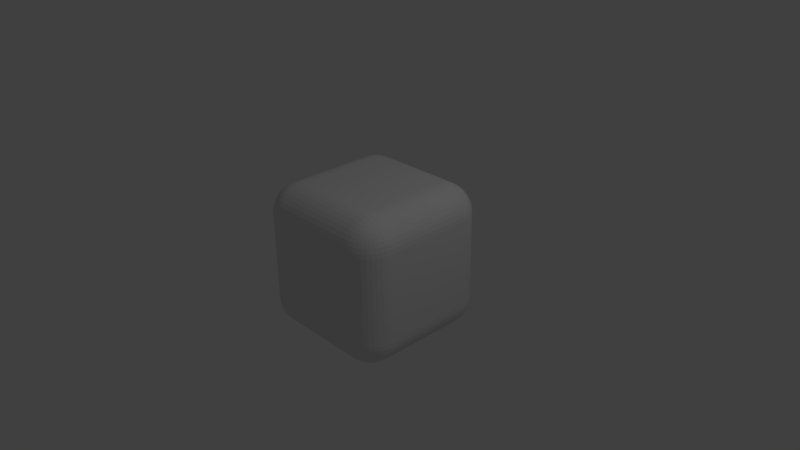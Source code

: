 # Source: bevel.blend  (saved by Blender 2.77.0; exported with 4.5.12 LTS)
import bpy
from mathutils import Matrix  # noqa: F401  (used for matrix-valued properties, if any)

bpy.ops.wm.read_factory_settings(use_empty=True)
scene = bpy.context.scene
scene.name = 'Scene'

# ---- collections
col_collection_1 = bpy.data.collections.new('Collection 1'); scene.collection.children.link(col_collection_1)

# ---- materials (node trees are filled in below, after node groups)
mat_material = bpy.data.materials.new('Material')
mat_material.alpha_threshold = 0.0
mat_material.use_transparent_shadow = False
mat_material.roughness = 0.5
mat_material.line_color = (0.0, 0.0, 0.0, 1.0)

# ---- material node trees

# ---- world
world_world = bpy.data.worlds.new('World'); scene.world = world_world
world_world.color = (0.05088, 0.05088, 0.05088)
world_world.use_sun_shadow = False
world_world.sun_shadow_jitter_overblur = 0.0
world_world.cycles.sampling_method = 'MANUAL'

# ---- cameras
cam_camera = bpy.data.cameras.new('Camera')
cam_camera.clip_end = 100.0
cam_camera.lens = 35.0
cam_camera.sensor_width = 32.0
cam_camera.sensor_height = 18.0
cam_camera.ortho_scale = 7.314
cam_camera.dof.focus_distance = 0.0
cam_camera.dof.aperture_fstop = 128.0

# ---- lights
light_lamp = bpy.data.lights.new('Lamp', 'POINT')
light_lamp.transmission_factor = 0.0
light_lamp.cutoff_distance = 30.0
light_lamp.energy = 100.0
light_lamp.shadow_buffer_clip_start = 1.001
light_lamp.shadow_soft_size = 0.1
light_lamp.shadow_maximum_resolution = 0.006
light_lamp.use_absolute_resolution = True

# ---- meshes
me_cube = bpy.data.meshes.new('Cube')
me_cube.from_pydata([(1.0, 0.5457, -0.5457), (0.5457, 0.5457, -1.0), (0.5552, 1.0, -0.5552), (0.9951, 0.6, -0.6626), (0.9804, 0.6, -0.7236), (0.9564, 0.6, -0.7816), (0.9236, 0.6, -0.8351), (0.8828, 0.6, -0.8828), (0.9951, 0.6626, -0.6), (0.9896, 0.6639, -0.6645), (0.9738, 0.6643, -0.7272), (0.9491, 0.6641, -0.7844), (0.9173, 0.6638, -0.835), (0.8794, 0.6636, -0.8791), (0.9804, 0.7236, -0.6), (0.9738, 0.7267, -0.665), (0.9573, 0.7268, -0.7275), (0.9332, 0.725, -0.7826), (0.9037, 0.7229, -0.8295), (0.8695, 0.7217, -0.8693), (0.9564, 0.7816, -0.6), (0.949, 0.7844, -0.6647), (0.9331, 0.7825, -0.7256), (0.9113, 0.7775, -0.7777), (0.8857, 0.7724, -0.8206), (0.8561, 0.7698, -0.8561), (0.9236, 0.8351, -0.6), (0.917, 0.8353, -0.6641), (0.9034, 0.8297, -0.7232), (0.8856, 0.8206, -0.7725), (0.8654, 0.8116, -0.8116), (0.8422, 0.8065, -0.8422), (0.8309, 0.8309, -0.8309), (0.6, 0.6626, -0.9951), (0.6, 0.7236, -0.9804), (0.6, 0.7816, -0.9564), (0.6, 0.8351, -0.9236), (0.6, 0.8828, -0.8828), (0.6626, 0.6, -0.9951), (0.6639, 0.6645, -0.9896), (0.6643, 0.7272, -0.9738), (0.6641, 0.7844, -0.9491), (0.6638, 0.835, -0.9173), (0.6636, 0.8791, -0.8794), (0.7236, 0.6, -0.9804), (0.7267, 0.665, -0.9738), (0.7268, 0.7275, -0.9573), (0.725, 0.7826, -0.9332), (0.7229, 0.8295, -0.9037), (0.7217, 0.8693, -0.8695), (0.7816, 0.6, -0.9564), (0.7844, 0.6647, -0.949), (0.7825, 0.7256, -0.9331), (0.7775, 0.7777, -0.9113), (0.7724, 0.8206, -0.8857), (0.7698, 0.8561, -0.8561), (0.8351, 0.6, -0.9236), (0.8353, 0.6641, -0.917), (0.8297, 0.7232, -0.9034), (0.8206, 0.7725, -0.8856), (0.8116, 0.8116, -0.8654), (0.8065, 0.8422, -0.8422), (0.6626, 0.9951, -0.6), (0.7236, 0.9804, -0.6), (0.7816, 0.9564, -0.6), (0.8351, 0.9236, -0.6), (0.8828, 0.8828, -0.6), (0.6, 0.9951, -0.6626), (0.6645, 0.9896, -0.6639), (0.7272, 0.9738, -0.6643), (0.7844, 0.9491, -0.6641), (0.835, 0.9173, -0.6638), (0.8791, 0.8794, -0.6636), (0.6, 0.9804, -0.7236), (0.665, 0.9738, -0.7267), (0.7275, 0.9573, -0.7268), (0.7826, 0.9332, -0.725), (0.8295, 0.9037, -0.7229), (0.8693, 0.8695, -0.7217), (0.6, 0.9564, -0.7816), (0.6647, 0.949, -0.7844), (0.7256, 0.9331, -0.7825), (0.7777, 0.9113, -0.7775), (0.8206, 0.8857, -0.7724), (0.8561, 0.8561, -0.7698), (0.6, 0.9236, -0.8351), (0.6641, 0.917, -0.8353), (0.7232, 0.9034, -0.8297), (0.7725, 0.8856, -0.8206), (0.8116, 0.8654, -0.8116), (0.8422, 0.8422, -0.8065), (1.0, -0.5457, -0.5457), (0.5457, -1.0, -0.5457), (0.5457, -0.5457, -1.0), (0.9951, -0.6626, -0.6), (0.9804, -0.7236, -0.6), (0.9564, -0.7816, -0.6), (0.9236, -0.8351, -0.6), (0.8828, -0.8828, -0.6), (0.9951, -0.6, -0.6626), (0.9896, -0.6645, -0.6639), (0.9738, -0.7272, -0.6643), (0.9491, -0.7844, -0.6641), (0.9173, -0.835, -0.6638), (0.8794, -0.8791, -0.6636), (0.9804, -0.6, -0.7236), (0.9738, -0.665, -0.7267), (0.9573, -0.7275, -0.7268), (0.9332, -0.7826, -0.725), (0.9037, -0.8295, -0.7229), (0.8695, -0.8693, -0.7217), (0.9564, -0.6, -0.7816), (0.949, -0.6647, -0.7844), (0.9331, -0.7256, -0.7825), (0.9113, -0.7777, -0.7775), (0.8857, -0.8206, -0.7724), (0.8561, -0.8561, -0.7698), (0.9236, -0.6, -0.8351), (0.917, -0.6641, -0.8353), (0.9034, -0.7232, -0.8297), (0.8856, -0.7725, -0.8206), (0.8654, -0.8116, -0.8116), (0.8422, -0.8422, -0.8065), (0.8309, -0.8309, -0.8309), (0.6, -0.9951, -0.6626), (0.6, -0.9804, -0.7236), (0.6, -0.9564, -0.7816), (0.6, -0.9236, -0.8351), (0.6, -0.8828, -0.8828), (0.6626, -0.9951, -0.6), (0.6639, -0.9896, -0.6645), (0.6643, -0.9738, -0.7272), (0.6641, -0.9491, -0.7844), (0.6638, -0.9173, -0.835), (0.6636, -0.8794, -0.8791), (0.7236, -0.9804, -0.6), (0.7267, -0.9738, -0.665), (0.7268, -0.9573, -0.7275), (0.725, -0.9332, -0.7826), (0.7229, -0.9037, -0.8295), (0.7217, -0.8695, -0.8693), (0.7816, -0.9564, -0.6), (0.7844, -0.949, -0.6647), (0.7825, -0.9331, -0.7256), (0.7775, -0.9113, -0.7777), (0.7724, -0.8857, -0.8206), (0.7698, -0.8561, -0.8561), (0.8351, -0.9236, -0.6), (0.8353, -0.917, -0.6641), (0.8297, -0.9034, -0.7232), (0.8206, -0.8856, -0.7725), (0.8116, -0.8654, -0.8116), (0.8065, -0.8422, -0.8422), (0.6626, -0.6, -0.9951), (0.7236, -0.6, -0.9804), (0.7816, -0.6, -0.9564), (0.8351, -0.6, -0.9236), (0.8828, -0.6, -0.8828), (0.6, -0.6626, -0.9951), (0.6645, -0.6639, -0.9896), (0.7272, -0.6643, -0.9738), (0.7844, -0.6641, -0.9491), (0.835, -0.6638, -0.9173), (0.8791, -0.6636, -0.8794), (0.6, -0.7236, -0.9804), (0.665, -0.7267, -0.9738), (0.7275, -0.7268, -0.9573), (0.7826, -0.725, -0.9332), (0.8295, -0.7229, -0.9037), (0.8693, -0.7217, -0.8695), (0.6, -0.7816, -0.9564), (0.6647, -0.7844, -0.949), (0.7256, -0.7825, -0.9331), (0.7777, -0.7775, -0.9113), (0.8206, -0.7724, -0.8857), (0.8561, -0.7698, -0.8561), (0.6, -0.8351, -0.9236), (0.6641, -0.8353, -0.917), (0.7232, -0.8297, -0.9034), (0.7725, -0.8206, -0.8856), (0.8116, -0.8116, -0.8654), (0.8422, -0.8065, -0.8422), (-0.5457, -1.0, -0.5457), (-1.0, -0.518, -0.518), (-0.5457, -0.5457, -1.0), (-0.6626, -0.9951, -0.6), (-0.7236, -0.9804, -0.6), (-0.7816, -0.9564, -0.6), (-0.8351, -0.9236, -0.6), (-0.8828, -0.8828, -0.6), (-0.6, -0.9951, -0.6626), (-0.6645, -0.9896, -0.6639), (-0.7272, -0.9738, -0.6643), (-0.7844, -0.9491, -0.6641), (-0.835, -0.9173, -0.6638), (-0.8791, -0.8794, -0.6636), (-0.6, -0.9804, -0.7236), (-0.665, -0.9738, -0.7267), (-0.7275, -0.9573, -0.7268), (-0.7826, -0.9332, -0.725), (-0.8295, -0.9037, -0.7229), (-0.8693, -0.8695, -0.7217), (-0.6, -0.9564, -0.7816), (-0.6647, -0.949, -0.7844), (-0.7256, -0.9331, -0.7825), (-0.7777, -0.9113, -0.7775), (-0.8206, -0.8857, -0.7724), (-0.8561, -0.8561, -0.7698), (-0.6, -0.9236, -0.8351), (-0.6641, -0.917, -0.8353), (-0.7232, -0.9034, -0.8297), (-0.7725, -0.8856, -0.8206), (-0.8116, -0.8654, -0.8116), (-0.8422, -0.8422, -0.8065), (-0.8309, -0.8309, -0.8309), (-0.9951, -0.6, -0.6626), (-0.9804, -0.6, -0.7236), (-0.9564, -0.6, -0.7816), (-0.9236, -0.6, -0.8351), (-0.8828, -0.6, -0.8828), (-0.9951, -0.6626, -0.6), (-0.9896, -0.6639, -0.6645), (-0.9738, -0.6643, -0.7272), (-0.9491, -0.6641, -0.7844), (-0.9173, -0.6638, -0.835), (-0.8794, -0.6636, -0.8791), (-0.9804, -0.7236, -0.6), (-0.9738, -0.7267, -0.665), (-0.9573, -0.7268, -0.7275), (-0.9332, -0.725, -0.7826), (-0.9037, -0.7229, -0.8295), (-0.8695, -0.7217, -0.8693), (-0.9564, -0.7816, -0.6), (-0.949, -0.7844, -0.6647), (-0.9331, -0.7825, -0.7256), (-0.9113, -0.7775, -0.7777), (-0.8857, -0.7724, -0.8206), (-0.8561, -0.7698, -0.8561), (-0.9236, -0.8351, -0.6), (-0.917, -0.8353, -0.6641), (-0.9034, -0.8297, -0.7232), (-0.8856, -0.8206, -0.7725), (-0.8654, -0.8116, -0.8116), (-0.8422, -0.8065, -0.8422), (-0.6, -0.6626, -0.9951), (-0.6, -0.7236, -0.9804), (-0.6, -0.7816, -0.9564), (-0.6, -0.8351, -0.9236), (-0.6, -0.8828, -0.8828), (-0.6626, -0.6, -0.9951), (-0.6639, -0.6645, -0.9896), (-0.6643, -0.7272, -0.9738), (-0.6641, -0.7844, -0.9491), (-0.6638, -0.835, -0.9173), (-0.6636, -0.8791, -0.8794), (-0.7236, -0.6, -0.9804), (-0.7267, -0.665, -0.9738), (-0.7268, -0.7275, -0.9573), (-0.725, -0.7826, -0.9332), (-0.7229, -0.8295, -0.9037), (-0.7217, -0.8693, -0.8695), (-0.7816, -0.6, -0.9564), (-0.7844, -0.6647, -0.949), (-0.7825, -0.7256, -0.9331), (-0.7775, -0.7777, -0.9113), (-0.7724, -0.8206, -0.8857), (-0.7698, -0.8561, -0.8561), (-0.8351, -0.6, -0.9236), (-0.8353, -0.6641, -0.917), (-0.8297, -0.7232, -0.9034), (-0.8206, -0.7725, -0.8856), (-0.8116, -0.8116, -0.8654), (-0.8065, -0.8422, -0.8422), (-0.5552, 1.0, -0.5552), (-0.5457, 0.5457, -1.0), (-1.0, 0.518, -0.518), (-0.6, 0.9951, -0.6626), (-0.6, 0.9804, -0.7236), (-0.6, 0.9564, -0.7816), (-0.6, 0.9236, -0.8351), (-0.6, 0.8828, -0.8828), (-0.6626, 0.9951, -0.6), (-0.6639, 0.9896, -0.6645), (-0.6643, 0.9738, -0.7272), (-0.6641, 0.9491, -0.7844), (-0.6638, 0.9173, -0.835), (-0.6636, 0.8794, -0.8791), (-0.7236, 0.9804, -0.6), (-0.7267, 0.9738, -0.665), (-0.7268, 0.9573, -0.7275), (-0.725, 0.9332, -0.7826), (-0.7229, 0.9037, -0.8295), (-0.7217, 0.8695, -0.8693), (-0.7816, 0.9564, -0.6), (-0.7844, 0.949, -0.6647), (-0.7825, 0.9331, -0.7256), (-0.7775, 0.9113, -0.7777), (-0.7724, 0.8857, -0.8206), (-0.7698, 0.8561, -0.8561), (-0.8351, 0.9236, -0.6), (-0.8353, 0.917, -0.6641), (-0.8297, 0.9034, -0.7232), (-0.8206, 0.8856, -0.7725), (-0.8116, 0.8654, -0.8116), (-0.8065, 0.8422, -0.8422), (-0.8309, 0.8309, -0.8309), (-0.6626, 0.6, -0.9951), (-0.7236, 0.6, -0.9804), (-0.7816, 0.6, -0.9564), (-0.8351, 0.6, -0.9236), (-0.8828, 0.6, -0.8828), (-0.6, 0.6626, -0.9951), (-0.6645, 0.6639, -0.9896), (-0.7272, 0.6643, -0.9738), (-0.7844, 0.6641, -0.9491), (-0.835, 0.6638, -0.9173), (-0.8791, 0.6636, -0.8794), (-0.6, 0.7236, -0.9804), (-0.665, 0.7267, -0.9738), (-0.7275, 0.7268, -0.9573), (-0.7826, 0.725, -0.9332), (-0.8295, 0.7229, -0.9037), (-0.8693, 0.7217, -0.8695), (-0.6, 0.7816, -0.9564), (-0.6647, 0.7844, -0.949), (-0.7256, 0.7825, -0.9331), (-0.7777, 0.7775, -0.9113), (-0.8206, 0.7724, -0.8857), (-0.8561, 0.7698, -0.8561), (-0.6, 0.8351, -0.9236), (-0.6641, 0.8353, -0.917), (-0.7232, 0.8297, -0.9034), (-0.7725, 0.8206, -0.8856), (-0.8116, 0.8116, -0.8654), (-0.8422, 0.8065, -0.8422), (-0.9951, 0.6626, -0.6), (-0.9804, 0.7236, -0.6), (-0.9564, 0.7816, -0.6), (-0.9236, 0.8351, -0.6), (-0.8828, 0.8828, -0.6), (-0.9951, 0.6, -0.6626), (-0.9896, 0.6645, -0.6639), (-0.9738, 0.7272, -0.6643), (-0.9491, 0.7844, -0.6641), (-0.9173, 0.835, -0.6638), (-0.8794, 0.8791, -0.6636), (-0.9804, 0.6, -0.7236), (-0.9738, 0.665, -0.7267), (-0.9573, 0.7275, -0.7268), (-0.9332, 0.7826, -0.725), (-0.9037, 0.8295, -0.7229), (-0.8695, 0.8693, -0.7217), (-0.9564, 0.6, -0.7816), (-0.949, 0.6647, -0.7844), (-0.9331, 0.7256, -0.7825), (-0.9113, 0.7777, -0.7775), (-0.8857, 0.8206, -0.7724), (-0.8561, 0.8561, -0.7698), (-0.9236, 0.6, -0.8351), (-0.917, 0.6641, -0.8353), (-0.9034, 0.7232, -0.8297), (-0.8856, 0.7725, -0.8206), (-0.8654, 0.8116, -0.8116), (-0.8422, 0.8422, -0.8065), (0.5552, 1.0, 0.5552), (0.5457, 0.5457, 1.0), (1.0, 0.5457, 0.5457), (0.6, 0.9951, 0.6626), (0.6, 0.9804, 0.7236), (0.6, 0.9564, 0.7816), (0.6, 0.9236, 0.8351), (0.6, 0.8828, 0.8828), (0.6626, 0.9951, 0.6), (0.6639, 0.9896, 0.6645), (0.6643, 0.9738, 0.7272), (0.6641, 0.9491, 0.7844), (0.6638, 0.9173, 0.835), (0.6636, 0.8794, 0.8791), (0.7236, 0.9804, 0.6), (0.7267, 0.9738, 0.665), (0.7268, 0.9573, 0.7275), (0.725, 0.9332, 0.7826), (0.7229, 0.9037, 0.8295), (0.7217, 0.8695, 0.8693), (0.7816, 0.9564, 0.6), (0.7844, 0.949, 0.6647), (0.7825, 0.9331, 0.7256), (0.7775, 0.9113, 0.7777), (0.7724, 0.8857, 0.8206), (0.7698, 0.8561, 0.8561), (0.8351, 0.9236, 0.6), (0.8353, 0.917, 0.6641), (0.8297, 0.9034, 0.7232), (0.8206, 0.8856, 0.7725), (0.8116, 0.8654, 0.8116), (0.8065, 0.8422, 0.8422), (0.8309, 0.8309, 0.8309), (0.6626, 0.6, 0.9951), (0.7236, 0.6, 0.9804), (0.7816, 0.6, 0.9564), (0.8351, 0.6, 0.9236), (0.8828, 0.6, 0.8828), (0.6, 0.6626, 0.9951), (0.6645, 0.6639, 0.9896), (0.7272, 0.6643, 0.9738), (0.7844, 0.6641, 0.9491), (0.835, 0.6638, 0.9173), (0.8791, 0.6636, 0.8794), (0.6, 0.7236, 0.9804), (0.665, 0.7267, 0.9738), (0.7275, 0.7268, 0.9573), (0.7826, 0.725, 0.9332), (0.8295, 0.7229, 0.9037), (0.8693, 0.7217, 0.8695), (0.6, 0.7816, 0.9564), (0.6647, 0.7844, 0.949), (0.7256, 0.7825, 0.9331), (0.7777, 0.7775, 0.9113), (0.8206, 0.7724, 0.8857), (0.8561, 0.7698, 0.8561), (0.6, 0.8351, 0.9236), (0.6641, 0.8353, 0.917), (0.7232, 0.8297, 0.9034), (0.7725, 0.8206, 0.8856), (0.8116, 0.8116, 0.8654), (0.8422, 0.8065, 0.8422), (0.9951, 0.6626, 0.6), (0.9804, 0.7236, 0.6), (0.9564, 0.7816, 0.6), (0.9236, 0.8351, 0.6), (0.8828, 0.8828, 0.6), (0.9951, 0.6, 0.6626), (0.9896, 0.6645, 0.6639), (0.9738, 0.7272, 0.6643), (0.9491, 0.7844, 0.6641), (0.9173, 0.835, 0.6638), (0.8794, 0.8791, 0.6636), (0.9804, 0.6, 0.7236), (0.9738, 0.665, 0.7267), (0.9573, 0.7275, 0.7268), (0.9332, 0.7826, 0.725), (0.9037, 0.8295, 0.7229), (0.8695, 0.8693, 0.7217), (0.9564, 0.6, 0.7816), (0.949, 0.6647, 0.7844), (0.9331, 0.7256, 0.7825), (0.9113, 0.7777, 0.7775), (0.8857, 0.8206, 0.7724), (0.8561, 0.8561, 0.7698), (0.9236, 0.6, 0.8351), (0.917, 0.6641, 0.8353), (0.9034, 0.7232, 0.8297), (0.8856, 0.7725, 0.8206), (0.8654, 0.8116, 0.8116), (0.8422, 0.8422, 0.8065), (0.5457, -1.0, 0.5457), (1.0, -0.5457, 0.5457), (0.5457, -0.5457, 1.0), (0.6626, -0.9951, 0.6), (0.7236, -0.9804, 0.6), (0.7816, -0.9564, 0.6), (0.8351, -0.9236, 0.6), (0.8828, -0.8828, 0.6), (0.6, -0.9951, 0.6626), (0.6645, -0.9896, 0.6639), (0.7272, -0.9738, 0.6643), (0.7844, -0.9491, 0.6641), (0.835, -0.9173, 0.6638), (0.8791, -0.8794, 0.6636), (0.6, -0.9804, 0.7236), (0.665, -0.9738, 0.7267), (0.7275, -0.9573, 0.7268), (0.7826, -0.9332, 0.725), (0.8295, -0.9037, 0.7229), (0.8693, -0.8695, 0.7217), (0.6, -0.9564, 0.7816), (0.6647, -0.949, 0.7844), (0.7256, -0.9331, 0.7825), (0.7777, -0.9113, 0.7775), (0.8206, -0.8857, 0.7724), (0.8561, -0.8561, 0.7698), (0.6, -0.9236, 0.8351), (0.6641, -0.917, 0.8353), (0.7232, -0.9034, 0.8297), (0.7725, -0.8856, 0.8206), (0.8116, -0.8654, 0.8116), (0.8422, -0.8422, 0.8065), (0.8309, -0.8309, 0.8309), (0.9951, -0.6, 0.6626), (0.9804, -0.6, 0.7236), (0.9564, -0.6, 0.7816), (0.9236, -0.6, 0.8351), (0.8828, -0.6, 0.8828), (0.9951, -0.6626, 0.6), (0.9896, -0.6639, 0.6645), (0.9738, -0.6643, 0.7272), (0.9491, -0.6641, 0.7844), (0.9173, -0.6638, 0.835), (0.8794, -0.6636, 0.8791), (0.9804, -0.7236, 0.6), (0.9738, -0.7267, 0.665), (0.9573, -0.7268, 0.7275), (0.9332, -0.725, 0.7826), (0.9037, -0.7229, 0.8295), (0.8695, -0.7217, 0.8693), (0.9564, -0.7816, 0.6), (0.949, -0.7844, 0.6647), (0.9331, -0.7825, 0.7256), (0.9113, -0.7775, 0.7777), (0.8857, -0.7724, 0.8206), (0.8561, -0.7698, 0.8561), (0.9236, -0.8351, 0.6), (0.917, -0.8353, 0.6641), (0.9034, -0.8297, 0.7232), (0.8856, -0.8206, 0.7725), (0.8654, -0.8116, 0.8116), (0.8422, -0.8065, 0.8422), (0.6, -0.6626, 0.9951), (0.6, -0.7236, 0.9804), (0.6, -0.7816, 0.9564), (0.6, -0.8351, 0.9236), (0.6, -0.8828, 0.8828), (0.6626, -0.6, 0.9951), (0.6639, -0.6645, 0.9896), (0.6643, -0.7272, 0.9738), (0.6641, -0.7844, 0.9491), (0.6638, -0.835, 0.9173), (0.6636, -0.8791, 0.8794), (0.7236, -0.6, 0.9804), (0.7267, -0.665, 0.9738), (0.7268, -0.7275, 0.9573), (0.725, -0.7826, 0.9332), (0.7229, -0.8295, 0.9037), (0.7217, -0.8693, 0.8695), (0.7816, -0.6, 0.9564), (0.7844, -0.6647, 0.949), (0.7825, -0.7256, 0.9331), (0.7775, -0.7777, 0.9113), (0.7724, -0.8206, 0.8857), (0.7698, -0.8561, 0.8561), (0.8351, -0.6, 0.9236), (0.8353, -0.6641, 0.917), (0.8297, -0.7232, 0.9034), (0.8206, -0.7725, 0.8856), (0.8116, -0.8116, 0.8654), (0.8065, -0.8422, 0.8422), (-1.0, -0.518, 0.518), (-0.5457, -1.0, 0.5457), (-0.5457, -0.5457, 1.0), (-0.9951, -0.6626, 0.6), (-0.9804, -0.7236, 0.6), (-0.9564, -0.7816, 0.6), (-0.9236, -0.8351, 0.6), (-0.8828, -0.8828, 0.6), (-0.9951, -0.6, 0.6626), (-0.9896, -0.6645, 0.6639), (-0.9738, -0.7272, 0.6643), (-0.9491, -0.7844, 0.6641), (-0.9173, -0.835, 0.6638), (-0.8794, -0.8791, 0.6636), (-0.9804, -0.6, 0.7236), (-0.9738, -0.665, 0.7267), (-0.9573, -0.7275, 0.7268), (-0.9332, -0.7826, 0.725), (-0.9037, -0.8295, 0.7229), (-0.8695, -0.8693, 0.7217), (-0.9564, -0.6, 0.7816), (-0.949, -0.6647, 0.7844), (-0.9331, -0.7256, 0.7825), (-0.9113, -0.7777, 0.7775), (-0.8857, -0.8206, 0.7724), (-0.8561, -0.8561, 0.7698), (-0.9236, -0.6, 0.8351), (-0.917, -0.6641, 0.8353), (-0.9034, -0.7232, 0.8297), (-0.8856, -0.7725, 0.8206), (-0.8654, -0.8116, 0.8116), (-0.8422, -0.8422, 0.8065), (-0.8309, -0.8309, 0.8309), (-0.6, -0.9951, 0.6626), (-0.6, -0.9804, 0.7236), (-0.6, -0.9564, 0.7816), (-0.6, -0.9236, 0.8351), (-0.6, -0.8828, 0.8828), (-0.6626, -0.9951, 0.6), (-0.6639, -0.9896, 0.6645), (-0.6643, -0.9738, 0.7272), (-0.6641, -0.9491, 0.7844), (-0.6638, -0.9173, 0.835), (-0.6636, -0.8794, 0.8791), (-0.7236, -0.9804, 0.6), (-0.7267, -0.9738, 0.665), (-0.7268, -0.9573, 0.7275), (-0.725, -0.9332, 0.7826), (-0.7229, -0.9037, 0.8295), (-0.7217, -0.8695, 0.8693), (-0.7816, -0.9564, 0.6), (-0.7844, -0.949, 0.6647), (-0.7825, -0.9331, 0.7256), (-0.7775, -0.9113, 0.7777), (-0.7724, -0.8857, 0.8206), (-0.7698, -0.8561, 0.8561), (-0.8351, -0.9236, 0.6), (-0.8353, -0.917, 0.6641), (-0.8297, -0.9034, 0.7232), (-0.8206, -0.8856, 0.7725), (-0.8116, -0.8654, 0.8116), (-0.8065, -0.8422, 0.8422), (-0.6626, -0.6, 0.9951), (-0.7236, -0.6, 0.9804), (-0.7816, -0.6, 0.9564), (-0.8351, -0.6, 0.9236), (-0.8828, -0.6, 0.8828), (-0.6, -0.6626, 0.9951), (-0.6645, -0.6639, 0.9896), (-0.7272, -0.6643, 0.9738), (-0.7844, -0.6641, 0.9491), (-0.835, -0.6638, 0.9173), (-0.8791, -0.6636, 0.8794), (-0.6, -0.7236, 0.9804), (-0.665, -0.7267, 0.9738), (-0.7275, -0.7268, 0.9573), (-0.7826, -0.725, 0.9332), (-0.8295, -0.7229, 0.9037), (-0.8693, -0.7217, 0.8695), (-0.6, -0.7816, 0.9564), (-0.6647, -0.7844, 0.949), (-0.7256, -0.7825, 0.9331), (-0.7777, -0.7775, 0.9113), (-0.8206, -0.7724, 0.8857), (-0.8561, -0.7698, 0.8561), (-0.6, -0.8351, 0.9236), (-0.6641, -0.8353, 0.917), (-0.7232, -0.8297, 0.9034), (-0.7725, -0.8206, 0.8856), (-0.8116, -0.8116, 0.8654), (-0.8422, -0.8065, 0.8422), (-1.0, 0.518, 0.518), (-0.5457, 0.5457, 1.0), (-0.5552, 1.0, 0.5552), (-0.9951, 0.6, 0.6626), (-0.9804, 0.6, 0.7236), (-0.9564, 0.6, 0.7816), (-0.9236, 0.6, 0.8351), (-0.8828, 0.6, 0.8828), (-0.9951, 0.6626, 0.6), (-0.9896, 0.6639, 0.6645), (-0.9738, 0.6643, 0.7272), (-0.9491, 0.6641, 0.7844), (-0.9173, 0.6638, 0.835), (-0.8794, 0.6636, 0.8791), (-0.9804, 0.7236, 0.6), (-0.9738, 0.7267, 0.665), (-0.9573, 0.7268, 0.7275), (-0.9332, 0.725, 0.7826), (-0.9037, 0.7229, 0.8295), (-0.8695, 0.7217, 0.8693), (-0.9564, 0.7816, 0.6), (-0.949, 0.7844, 0.6647), (-0.9331, 0.7825, 0.7256), (-0.9113, 0.7775, 0.7777), (-0.8857, 0.7724, 0.8206), (-0.8561, 0.7698, 0.8561), (-0.9236, 0.8351, 0.6), (-0.917, 0.8353, 0.6641), (-0.9034, 0.8297, 0.7232), (-0.8856, 0.8206, 0.7725), (-0.8654, 0.8116, 0.8116), (-0.8422, 0.8065, 0.8422), (-0.8309, 0.8309, 0.8309), (-0.6, 0.6626, 0.9951), (-0.6, 0.7236, 0.9804), (-0.6, 0.7816, 0.9564), (-0.6, 0.8351, 0.9236), (-0.6, 0.8828, 0.8828), (-0.6626, 0.6, 0.9951), (-0.6639, 0.6645, 0.9896), (-0.6643, 0.7272, 0.9738), (-0.6641, 0.7844, 0.9491), (-0.6638, 0.835, 0.9173), (-0.6636, 0.8791, 0.8794), (-0.7236, 0.6, 0.9804), (-0.7267, 0.665, 0.9738), (-0.7268, 0.7275, 0.9573), (-0.725, 0.7826, 0.9332), (-0.7229, 0.8295, 0.9037), (-0.7217, 0.8693, 0.8695), (-0.7816, 0.6, 0.9564), (-0.7844, 0.6647, 0.949), (-0.7825, 0.7256, 0.9331), (-0.7775, 0.7777, 0.9113), (-0.7724, 0.8206, 0.8857), (-0.7698, 0.8561, 0.8561), (-0.8351, 0.6, 0.9236), (-0.8353, 0.6641, 0.917), (-0.8297, 0.7232, 0.9034), (-0.8206, 0.7725, 0.8856), (-0.8116, 0.8116, 0.8654), (-0.8065, 0.8422, 0.8422), (-0.6626, 0.9951, 0.6), (-0.7236, 0.9804, 0.6), (-0.7816, 0.9564, 0.6), (-0.8351, 0.9236, 0.6), (-0.8828, 0.8828, 0.6), (-0.6, 0.9951, 0.6626), (-0.6645, 0.9896, 0.6639), (-0.7272, 0.9738, 0.6643), (-0.7844, 0.9491, 0.6641), (-0.835, 0.9173, 0.6638), (-0.8791, 0.8794, 0.6636), (-0.6, 0.9804, 0.7236), (-0.665, 0.9738, 0.7267), (-0.7275, 0.9573, 0.7268), (-0.7826, 0.9332, 0.725), (-0.8295, 0.9037, 0.7229), (-0.8693, 0.8695, 0.7217), (-0.6, 0.9564, 0.7816), (-0.6647, 0.949, 0.7844), (-0.7256, 0.9331, 0.7825), (-0.7777, 0.9113, 0.7775), (-0.8206, 0.8857, 0.7724), (-0.8561, 0.8561, 0.7698), (-0.6, 0.9236, 0.8351), (-0.6641, 0.917, 0.8353), (-0.7232, 0.9034, 0.8297), (-0.7725, 0.8856, 0.8206), (-0.8116, 0.8654, 0.8116), (-0.8422, 0.8422, 0.8065), (-1.0, -0.6, -0.6), (-1.0, 0.6, -0.6), (-1.0, -0.6, 0.6), (-1.0, 0.6, 0.6), (1.0, 0.6, -0.6), (1.0, -0.6, -0.6), (0.6, -0.6, -1.0), (0.6, 0.6, -1.0), (-0.6, 0.6, -1.0), (1.0, 0.6, 0.6), (0.6, -1.0, -0.6), (-0.6, -1.0, -0.6), (-0.6, -0.6, -1.0), (1.0, -0.6, 0.6), (0.6, -1.0, 0.6), (-0.6, -1.0, 0.6), (0.6, 0.6, 1.0), (0.6, -0.6, 1.0), (-0.6, 0.6, 1.0), (-0.6, -0.6, 1.0), (-0.6, 1.0, -0.6), (0.6, 1.0, -0.6), (0.6, 1.0, 0.6), (-0.6, 1.0, 0.6)], [], [(364, 2, 273, 639), (92, 455, 547, 182), (183, 546, 637, 275), (365, 638, 548, 457), (0, 366, 456, 91), (732, 3, 9, 8), (3, 4, 10, 9), (4, 5, 11, 10), (5, 6, 12, 11), (6, 7, 13, 12), (8, 9, 15, 14), (9, 10, 16, 15), (10, 11, 17, 16), (11, 12, 18, 17), (12, 13, 19, 18), (14, 15, 21, 20), (15, 16, 22, 21), (16, 17, 23, 22), (17, 18, 24, 23), (18, 19, 25, 24), (20, 21, 27, 26), (21, 22, 28, 27), (22, 23, 29, 28), (23, 24, 30, 29), (24, 25, 31, 30), (26, 27, 72, 66), (27, 28, 78, 72), (28, 29, 84, 78), (29, 30, 90, 84), (30, 31, 32, 90), (735, 33, 39, 38), (33, 34, 40, 39), (34, 35, 41, 40), (35, 36, 42, 41), (36, 37, 43, 42), (38, 39, 45, 44), (39, 40, 46, 45), (40, 41, 47, 46), (41, 42, 48, 47), (42, 43, 49, 48), (44, 45, 51, 50), (45, 46, 52, 51), (46, 47, 53, 52), (47, 48, 54, 53), (48, 49, 55, 54), (50, 51, 57, 56), (51, 52, 58, 57), (52, 53, 59, 58), (53, 54, 60, 59), (54, 55, 61, 60), (56, 57, 13, 7), (57, 58, 19, 13), (58, 59, 25, 19), (59, 60, 31, 25), (60, 61, 32, 31), (749, 62, 68, 67), (62, 63, 69, 68), (63, 64, 70, 69), (64, 65, 71, 70), (65, 66, 72, 71), (67, 68, 74, 73), (68, 69, 75, 74), (69, 70, 76, 75), (70, 71, 77, 76), (71, 72, 78, 77), (73, 74, 80, 79), (74, 75, 81, 80), (75, 76, 82, 81), (76, 77, 83, 82), (77, 78, 84, 83), (79, 80, 86, 85), (80, 81, 87, 86), (81, 82, 88, 87), (82, 83, 89, 88), (83, 84, 90, 89), (85, 86, 43, 37), (86, 87, 49, 43), (87, 88, 55, 49), (88, 89, 61, 55), (89, 90, 32, 61), (733, 94, 100, 99), (94, 95, 101, 100), (95, 96, 102, 101), (96, 97, 103, 102), (97, 98, 104, 103), (99, 100, 106, 105), (100, 101, 107, 106), (101, 102, 108, 107), (102, 103, 109, 108), (103, 104, 110, 109), (105, 106, 112, 111), (106, 107, 113, 112), (107, 108, 114, 113), (108, 109, 115, 114), (109, 110, 116, 115), (111, 112, 118, 117), (112, 113, 119, 118), (113, 114, 120, 119), (114, 115, 121, 120), (115, 116, 122, 121), (117, 118, 163, 157), (118, 119, 169, 163), (119, 120, 175, 169), (120, 121, 181, 175), (121, 122, 123, 181), (738, 124, 130, 129), (124, 125, 131, 130), (125, 126, 132, 131), (126, 127, 133, 132), (127, 128, 134, 133), (129, 130, 136, 135), (130, 131, 137, 136), (131, 132, 138, 137), (132, 133, 139, 138), (133, 134, 140, 139), (135, 136, 142, 141), (136, 137, 143, 142), (137, 138, 144, 143), (138, 139, 145, 144), (139, 140, 146, 145), (141, 142, 148, 147), (142, 143, 149, 148), (143, 144, 150, 149), (144, 145, 151, 150), (145, 146, 152, 151), (147, 148, 104, 98), (148, 149, 110, 104), (149, 150, 116, 110), (150, 151, 122, 116), (151, 152, 123, 122), (734, 153, 159, 158), (153, 154, 160, 159), (154, 155, 161, 160), (155, 156, 162, 161), (156, 157, 163, 162), (158, 159, 165, 164), (159, 160, 166, 165), (160, 161, 167, 166), (161, 162, 168, 167), (162, 163, 169, 168), (164, 165, 171, 170), (165, 166, 172, 171), (166, 167, 173, 172), (167, 168, 174, 173), (168, 169, 175, 174), (170, 171, 177, 176), (171, 172, 178, 177), (172, 173, 179, 178), (173, 174, 180, 179), (174, 175, 181, 180), (176, 177, 134, 128), (177, 178, 140, 134), (178, 179, 146, 140), (179, 180, 152, 146), (180, 181, 123, 152), (739, 185, 191, 190), (185, 186, 192, 191), (186, 187, 193, 192), (187, 188, 194, 193), (188, 189, 195, 194), (190, 191, 197, 196), (191, 192, 198, 197), (192, 193, 199, 198), (193, 194, 200, 199), (194, 195, 201, 200), (196, 197, 203, 202), (197, 198, 204, 203), (198, 199, 205, 204), (199, 200, 206, 205), (200, 201, 207, 206), (202, 203, 209, 208), (203, 204, 210, 209), (204, 205, 211, 210), (205, 206, 212, 211), (206, 207, 213, 212), (208, 209, 254, 248), (209, 210, 260, 254), (210, 211, 266, 260), (211, 212, 272, 266), (212, 213, 214, 272), (728, 215, 221, 220), (215, 216, 222, 221), (216, 217, 223, 222), (217, 218, 224, 223), (218, 219, 225, 224), (220, 221, 227, 226), (221, 222, 228, 227), (222, 223, 229, 228), (223, 224, 230, 229), (224, 225, 231, 230), (226, 227, 233, 232), (227, 228, 234, 233), (228, 229, 235, 234), (229, 230, 236, 235), (230, 231, 237, 236), (232, 233, 239, 238), (233, 234, 240, 239), (234, 235, 241, 240), (235, 236, 242, 241), (236, 237, 243, 242), (238, 239, 195, 189), (239, 240, 201, 195), (240, 241, 207, 201), (241, 242, 213, 207), (242, 243, 214, 213), (740, 244, 250, 249), (244, 245, 251, 250), (245, 246, 252, 251), (246, 247, 253, 252), (247, 248, 254, 253), (249, 250, 256, 255), (250, 251, 257, 256), (251, 252, 258, 257), (252, 253, 259, 258), (253, 254, 260, 259), (255, 256, 262, 261), (256, 257, 263, 262), (257, 258, 264, 263), (258, 259, 265, 264), (259, 260, 266, 265), (261, 262, 268, 267), (262, 263, 269, 268), (263, 264, 270, 269), (264, 265, 271, 270), (265, 266, 272, 271), (267, 268, 225, 219), (268, 269, 231, 225), (269, 270, 237, 231), (270, 271, 243, 237), (271, 272, 214, 243), (748, 276, 282, 281), (276, 277, 283, 282), (277, 278, 284, 283), (278, 279, 285, 284), (279, 280, 286, 285), (281, 282, 288, 287), (282, 283, 289, 288), (283, 284, 290, 289), (284, 285, 291, 290), (285, 286, 292, 291), (287, 288, 294, 293), (288, 289, 295, 294), (289, 290, 296, 295), (290, 291, 297, 296), (291, 292, 298, 297), (293, 294, 300, 299), (294, 295, 301, 300), (295, 296, 302, 301), (296, 297, 303, 302), (297, 298, 304, 303), (299, 300, 345, 339), (300, 301, 351, 345), (301, 302, 357, 351), (302, 303, 363, 357), (303, 304, 305, 363), (736, 306, 312, 311), (306, 307, 313, 312), (307, 308, 314, 313), (308, 309, 315, 314), (309, 310, 316, 315), (311, 312, 318, 317), (312, 313, 319, 318), (313, 314, 320, 319), (314, 315, 321, 320), (315, 316, 322, 321), (317, 318, 324, 323), (318, 319, 325, 324), (319, 320, 326, 325), (320, 321, 327, 326), (321, 322, 328, 327), (323, 324, 330, 329), (324, 325, 331, 330), (325, 326, 332, 331), (326, 327, 333, 332), (327, 328, 334, 333), (329, 330, 286, 280), (330, 331, 292, 286), (331, 332, 298, 292), (332, 333, 304, 298), (333, 334, 305, 304), (729, 335, 341, 340), (335, 336, 342, 341), (336, 337, 343, 342), (337, 338, 344, 343), (338, 339, 345, 344), (340, 341, 347, 346), (341, 342, 348, 347), (342, 343, 349, 348), (343, 344, 350, 349), (344, 345, 351, 350), (346, 347, 353, 352), (347, 348, 354, 353), (348, 349, 355, 354), (349, 350, 356, 355), (350, 351, 357, 356), (352, 353, 359, 358), (353, 354, 360, 359), (354, 355, 361, 360), (355, 356, 362, 361), (356, 357, 363, 362), (358, 359, 316, 310), (359, 360, 322, 316), (360, 361, 328, 322), (361, 362, 334, 328), (362, 363, 305, 334), (750, 367, 373, 372), (367, 368, 374, 373), (368, 369, 375, 374), (369, 370, 376, 375), (370, 371, 377, 376), (372, 373, 379, 378), (373, 374, 380, 379), (374, 375, 381, 380), (375, 376, 382, 381), (376, 377, 383, 382), (378, 379, 385, 384), (379, 380, 386, 385), (380, 381, 387, 386), (381, 382, 388, 387), (382, 383, 389, 388), (384, 385, 391, 390), (385, 386, 392, 391), (386, 387, 393, 392), (387, 388, 394, 393), (388, 389, 395, 394), (390, 391, 436, 430), (391, 392, 442, 436), (392, 393, 448, 442), (393, 394, 454, 448), (394, 395, 396, 454), (744, 397, 403, 402), (397, 398, 404, 403), (398, 399, 405, 404), (399, 400, 406, 405), (400, 401, 407, 406), (402, 403, 409, 408), (403, 404, 410, 409), (404, 405, 411, 410), (405, 406, 412, 411), (406, 407, 413, 412), (408, 409, 415, 414), (409, 410, 416, 415), (410, 411, 417, 416), (411, 412, 418, 417), (412, 413, 419, 418), (414, 415, 421, 420), (415, 416, 422, 421), (416, 417, 423, 422), (417, 418, 424, 423), (418, 419, 425, 424), (420, 421, 377, 371), (421, 422, 383, 377), (422, 423, 389, 383), (423, 424, 395, 389), (424, 425, 396, 395), (737, 426, 432, 431), (426, 427, 433, 432), (427, 428, 434, 433), (428, 429, 435, 434), (429, 430, 436, 435), (431, 432, 438, 437), (432, 433, 439, 438), (433, 434, 440, 439), (434, 435, 441, 440), (435, 436, 442, 441), (437, 438, 444, 443), (438, 439, 445, 444), (439, 440, 446, 445), (440, 441, 447, 446), (441, 442, 448, 447), (443, 444, 450, 449), (444, 445, 451, 450), (445, 446, 452, 451), (446, 447, 453, 452), (447, 448, 454, 453), (449, 450, 407, 401), (450, 451, 413, 407), (451, 452, 419, 413), (452, 453, 425, 419), (453, 454, 396, 425), (742, 458, 464, 463), (458, 459, 465, 464), (459, 460, 466, 465), (460, 461, 467, 466), (461, 462, 468, 467), (463, 464, 470, 469), (464, 465, 471, 470), (465, 466, 472, 471), (466, 467, 473, 472), (467, 468, 474, 473), (469, 470, 476, 475), (470, 471, 477, 476), (471, 472, 478, 477), (472, 473, 479, 478), (473, 474, 480, 479), (475, 476, 482, 481), (476, 477, 483, 482), (477, 478, 484, 483), (478, 479, 485, 484), (479, 480, 486, 485), (481, 482, 527, 521), (482, 483, 533, 527), (483, 484, 539, 533), (484, 485, 545, 539), (485, 486, 487, 545), (741, 488, 494, 493), (488, 489, 495, 494), (489, 490, 496, 495), (490, 491, 497, 496), (491, 492, 498, 497), (493, 494, 500, 499), (494, 495, 501, 500), (495, 496, 502, 501), (496, 497, 503, 502), (497, 498, 504, 503), (499, 500, 506, 505), (500, 501, 507, 506), (501, 502, 508, 507), (502, 503, 509, 508), (503, 504, 510, 509), (505, 506, 512, 511), (506, 507, 513, 512), (507, 508, 514, 513), (508, 509, 515, 514), (509, 510, 516, 515), (511, 512, 468, 462), (512, 513, 474, 468), (513, 514, 480, 474), (514, 515, 486, 480), (515, 516, 487, 486), (745, 517, 523, 522), (517, 518, 524, 523), (518, 519, 525, 524), (519, 520, 526, 525), (520, 521, 527, 526), (522, 523, 529, 528), (523, 524, 530, 529), (524, 525, 531, 530), (525, 526, 532, 531), (526, 527, 533, 532), (528, 529, 535, 534), (529, 530, 536, 535), (530, 531, 537, 536), (531, 532, 538, 537), (532, 533, 539, 538), (534, 535, 541, 540), (535, 536, 542, 541), (536, 537, 543, 542), (537, 538, 544, 543), (538, 539, 545, 544), (540, 541, 498, 492), (541, 542, 504, 498), (542, 543, 510, 504), (543, 544, 516, 510), (544, 545, 487, 516), (730, 549, 555, 554), (549, 550, 556, 555), (550, 551, 557, 556), (551, 552, 558, 557), (552, 553, 559, 558), (554, 555, 561, 560), (555, 556, 562, 561), (556, 557, 563, 562), (557, 558, 564, 563), (558, 559, 565, 564), (560, 561, 567, 566), (561, 562, 568, 567), (562, 563, 569, 568), (563, 564, 570, 569), (564, 565, 571, 570), (566, 567, 573, 572), (567, 568, 574, 573), (568, 569, 575, 574), (569, 570, 576, 575), (570, 571, 577, 576), (572, 573, 618, 612), (573, 574, 624, 618), (574, 575, 630, 624), (575, 576, 636, 630), (576, 577, 578, 636), (743, 579, 585, 584), (579, 580, 586, 585), (580, 581, 587, 586), (581, 582, 588, 587), (582, 583, 589, 588), (584, 585, 591, 590), (585, 586, 592, 591), (586, 587, 593, 592), (587, 588, 594, 593), (588, 589, 595, 594), (590, 591, 597, 596), (591, 592, 598, 597), (592, 593, 599, 598), (593, 594, 600, 599), (594, 595, 601, 600), (596, 597, 603, 602), (597, 598, 604, 603), (598, 599, 605, 604), (599, 600, 606, 605), (600, 601, 607, 606), (602, 603, 559, 553), (603, 604, 565, 559), (604, 605, 571, 565), (605, 606, 577, 571), (606, 607, 578, 577), (747, 608, 614, 613), (608, 609, 615, 614), (609, 610, 616, 615), (610, 611, 617, 616), (611, 612, 618, 617), (613, 614, 620, 619), (614, 615, 621, 620), (615, 616, 622, 621), (616, 617, 623, 622), (617, 618, 624, 623), (619, 620, 626, 625), (620, 621, 627, 626), (621, 622, 628, 627), (622, 623, 629, 628), (623, 624, 630, 629), (625, 626, 632, 631), (626, 627, 633, 632), (627, 628, 634, 633), (628, 629, 635, 634), (629, 630, 636, 635), (631, 632, 589, 583), (632, 633, 595, 589), (633, 634, 601, 595), (634, 635, 607, 601), (635, 636, 578, 607), (731, 640, 646, 645), (640, 641, 647, 646), (641, 642, 648, 647), (642, 643, 649, 648), (643, 644, 650, 649), (645, 646, 652, 651), (646, 647, 653, 652), (647, 648, 654, 653), (648, 649, 655, 654), (649, 650, 656, 655), (651, 652, 658, 657), (652, 653, 659, 658), (653, 654, 660, 659), (654, 655, 661, 660), (655, 656, 662, 661), (657, 658, 664, 663), (658, 659, 665, 664), (659, 660, 666, 665), (660, 661, 667, 666), (661, 662, 668, 667), (663, 664, 709, 703), (664, 665, 715, 709), (665, 666, 721, 715), (666, 667, 727, 721), (667, 668, 669, 727), (746, 670, 676, 675), (670, 671, 677, 676), (671, 672, 678, 677), (672, 673, 679, 678), (673, 674, 680, 679), (675, 676, 682, 681), (676, 677, 683, 682), (677, 678, 684, 683), (678, 679, 685, 684), (679, 680, 686, 685), (681, 682, 688, 687), (682, 683, 689, 688), (683, 684, 690, 689), (684, 685, 691, 690), (685, 686, 692, 691), (687, 688, 694, 693), (688, 689, 695, 694), (689, 690, 696, 695), (690, 691, 697, 696), (691, 692, 698, 697), (693, 694, 650, 644), (694, 695, 656, 650), (695, 696, 662, 656), (696, 697, 668, 662), (697, 698, 669, 668), (751, 699, 705, 704), (699, 700, 706, 705), (700, 701, 707, 706), (701, 702, 708, 707), (702, 703, 709, 708), (704, 705, 711, 710), (705, 706, 712, 711), (706, 707, 713, 712), (707, 708, 714, 713), (708, 709, 715, 714), (710, 711, 717, 716), (711, 712, 718, 717), (712, 713, 719, 718), (713, 714, 720, 719), (714, 715, 721, 720), (716, 717, 723, 722), (717, 718, 724, 723), (718, 719, 725, 724), (719, 720, 726, 725), (720, 721, 727, 726), (722, 723, 680, 674), (723, 724, 686, 680), (724, 725, 692, 686), (725, 726, 698, 692), (726, 727, 669, 698), (732, 733, 99, 3), (3, 99, 105, 4), (4, 105, 111, 5), (5, 111, 117, 6), (6, 117, 157, 7), (7, 157, 156, 56), (56, 156, 155, 50), (50, 155, 154, 44), (44, 154, 153, 38), (38, 153, 734, 735), (735, 736, 311, 33), (33, 311, 317, 34), (34, 317, 323, 35), (35, 323, 329, 36), (36, 329, 280, 37), (37, 280, 279, 85), (85, 279, 278, 79), (79, 278, 277, 73), (73, 277, 276, 67), (67, 276, 748, 749), (749, 750, 372, 62), (62, 372, 378, 63), (63, 378, 384, 64), (64, 384, 390, 65), (65, 390, 430, 66), (66, 430, 429, 26), (26, 429, 428, 20), (20, 428, 427, 14), (14, 427, 426, 8), (8, 426, 737, 732), (738, 739, 190, 124), (124, 190, 196, 125), (125, 196, 202, 126), (126, 202, 208, 127), (127, 208, 248, 128), (128, 248, 247, 176), (176, 247, 246, 170), (170, 246, 245, 164), (164, 245, 244, 158), (158, 244, 740, 734), (733, 741, 493, 94), (94, 493, 499, 95), (95, 499, 505, 96), (96, 505, 511, 97), (97, 511, 462, 98), (98, 462, 461, 147), (147, 461, 460, 141), (141, 460, 459, 135), (135, 459, 458, 129), (129, 458, 742, 738), (728, 729, 340, 215), (215, 340, 346, 216), (216, 346, 352, 217), (217, 352, 358, 218), (218, 358, 310, 219), (219, 310, 309, 267), (267, 309, 308, 261), (261, 308, 307, 255), (255, 307, 306, 249), (249, 306, 736, 740), (739, 743, 584, 185), (185, 584, 590, 186), (186, 590, 596, 187), (187, 596, 602, 188), (188, 602, 553, 189), (189, 553, 552, 238), (238, 552, 551, 232), (232, 551, 550, 226), (226, 550, 549, 220), (220, 549, 730, 728), (729, 731, 645, 335), (335, 645, 651, 336), (336, 651, 657, 337), (337, 657, 663, 338), (338, 663, 703, 339), (339, 703, 702, 299), (299, 702, 701, 293), (293, 701, 700, 287), (287, 700, 699, 281), (281, 699, 751, 748), (744, 745, 522, 397), (397, 522, 528, 398), (398, 528, 534, 399), (399, 534, 540, 400), (400, 540, 492, 401), (401, 492, 491, 449), (449, 491, 490, 443), (443, 490, 489, 437), (437, 489, 488, 431), (431, 488, 741, 737), (750, 751, 704, 367), (367, 704, 710, 368), (368, 710, 716, 369), (369, 716, 722, 370), (370, 722, 674, 371), (371, 674, 673, 420), (420, 673, 672, 414), (414, 672, 671, 408), (408, 671, 670, 402), (402, 670, 746, 744), (745, 747, 613, 517), (517, 613, 619, 518), (518, 619, 625, 519), (519, 625, 631, 520), (520, 631, 583, 521), (521, 583, 582, 481), (481, 582, 581, 475), (475, 581, 580, 469), (469, 580, 579, 463), (463, 579, 743, 742), (747, 746, 675, 608), (608, 675, 681, 609), (609, 681, 687, 610), (610, 687, 693, 611), (611, 693, 644, 612), (612, 644, 643, 572), (572, 643, 642, 566), (566, 642, 641, 560), (560, 641, 640, 554), (554, 640, 731, 730), (1, 93, 184, 274), (183, 275, 729, 728), (546, 183, 728, 730), (275, 637, 731, 729), (637, 546, 730, 731), (0, 91, 733, 732), (93, 1, 735, 734), (1, 274, 736, 735), (366, 0, 732, 737), (92, 182, 739, 738), (184, 93, 734, 740), (91, 456, 741, 733), (455, 92, 738, 742), (274, 184, 740, 736), (182, 547, 743, 739), (365, 457, 745, 744), (456, 366, 737, 741), (638, 365, 744, 746), (457, 548, 747, 745), (547, 455, 742, 743), (548, 638, 746, 747), (273, 2, 749, 748), (2, 364, 750, 749), (639, 273, 748, 751), (364, 639, 751, 750)])
me_cube.materials.append(mat_material)
me_cube.use_remesh_preserve_volume = False
me_cube.use_remesh_preserve_attributes = False
me_cube.use_mirror_vertex_groups = False
me_cube.update()

# ---- objects
ob_cube = bpy.data.objects.new('Cube', me_cube)
ob_lamp = bpy.data.objects.new('Lamp', light_lamp)
ob_camera = bpy.data.objects.new('Camera', cam_camera)

# ---- transforms, parenting, visibility, modifiers, constraints
ob_cube.location = (0.0, 0.0, 0.0)
ob_cube.lock_rotations_4d = False
ob_cube.empty_display_type = 'ARROWS'
ob_cube.lineart.crease_threshold = 0.0
ob_lamp.location = (4.076, 1.005, 5.904)
ob_lamp.rotation_euler = (0.6503, 0.05522, 1.866)
ob_lamp.lock_rotations_4d = False
ob_lamp.empty_display_type = 'ARROWS'
ob_lamp.color = (0.0, 0.0, 0.0, 0.0)
ob_lamp.lineart.crease_threshold = 0.0
ob_camera.location = (7.481, -6.508, 5.344)
ob_camera.rotation_euler = (1.109, 0.01082, 0.8149)
ob_camera.lock_rotations_4d = False
ob_camera.empty_display_type = 'ARROWS'
ob_camera.color = (0.0, 0.0, 0.0, 0.0)
ob_camera.display_type = 'WIRE'
ob_camera.lineart.crease_threshold = 0.0

# ---- collection membership
col_collection_1.objects.link(ob_cube)
col_collection_1.objects.link(ob_lamp)
col_collection_1.objects.link(ob_camera)

# ---- scene / render settings (as saved in the file)
scene.camera = ob_camera
scene.frame_start = 1; scene.frame_end = 250; scene.frame_set(2)
scene.render.engine = 'BLENDER_EEVEE_NEXT'
scene.render.resolution_percentage = 50
scene.render.dither_intensity = 0.0
scene.cycles.use_denoising = False
scene.cycles.samples = 128
scene.cycles.sampling_pattern = 'TABULATED_SOBOL'
scene.cycles.light_sampling_threshold = 0.0
scene.cycles.use_adaptive_sampling = False
scene.cycles.use_light_tree = False
scene.cycles.blur_glossy = 0.0
scene.cycles.sample_clamp_indirect = 0.0
scene.view_settings.view_transform = 'Standard'
bpy.context.view_layer.update()
